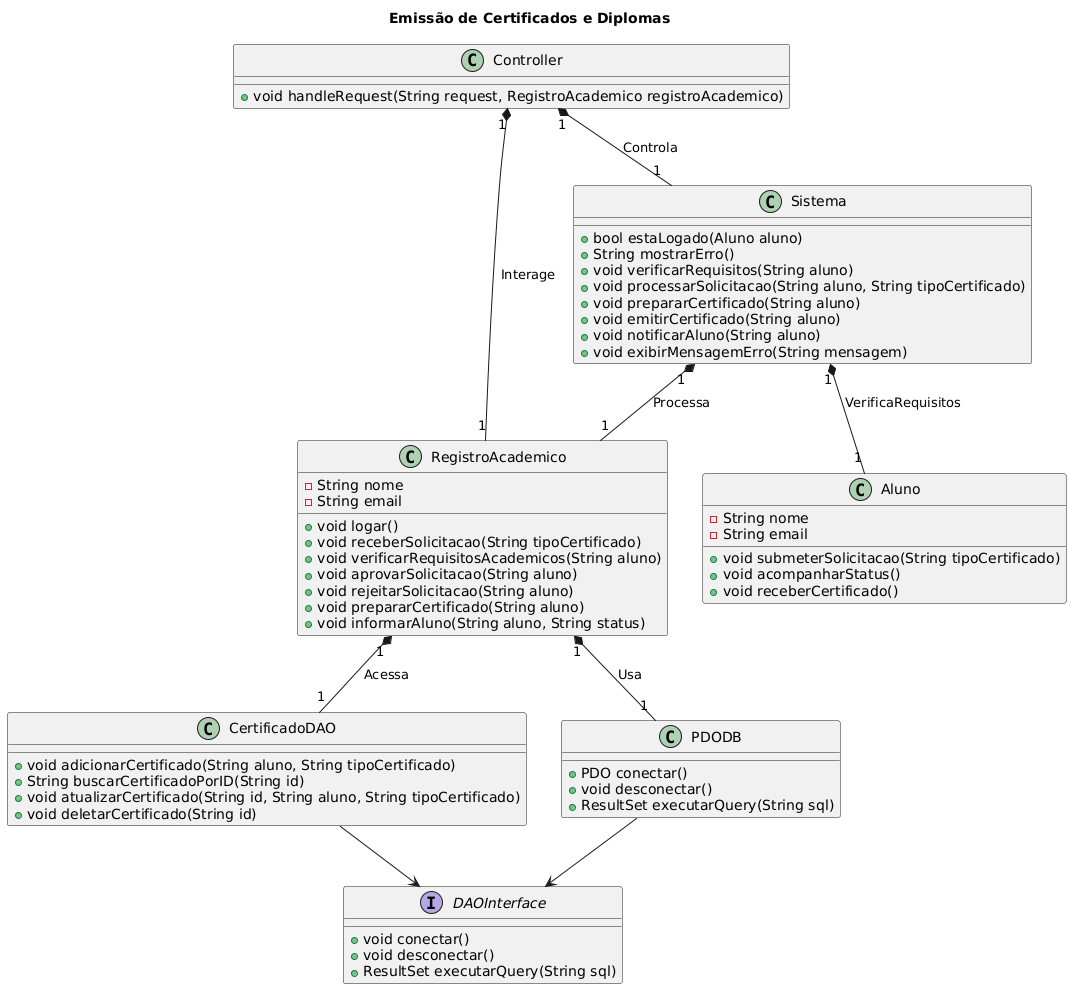

The diagram above was rendered by PlantUML. Its source (embedded in the PNG):
@startuml
title Emissão de Certificados e Diplomas
class RegistroAcademico {
  -String nome
  -String email
  +void logar()
  +void receberSolicitacao(String tipoCertificado)
  +void verificarRequisitosAcademicos(String aluno)
  +void aprovarSolicitacao(String aluno)
  +void rejeitarSolicitacao(String aluno)
  +void prepararCertificado(String aluno)
  +void informarAluno(String aluno, String status)
}

class Sistema {
  +bool estaLogado(Aluno aluno)
  +String mostrarErro()
  +void verificarRequisitos(String aluno)
  +void processarSolicitacao(String aluno, String tipoCertificado)
  +void prepararCertificado(String aluno)
  +void emitirCertificado(String aluno)
  +void notificarAluno(String aluno)
  +void exibirMensagemErro(String mensagem)
}

class Aluno {
  -String nome
  -String email
  +void submeterSolicitacao(String tipoCertificado)
  +void acompanharStatus()
  +void receberCertificado()
}

interface DAOInterface {
  +void conectar()
  +void desconectar()
  +ResultSet executarQuery(String sql)
}

class CertificadoDAO {
  +void adicionarCertificado(String aluno, String tipoCertificado)
  +String buscarCertificadoPorID(String id)
  +void atualizarCertificado(String id, String aluno, String tipoCertificado)
  +void deletarCertificado(String id)
}

class PDODB {
  +PDO conectar()
  +void desconectar()
  +ResultSet executarQuery(String sql)
}

class Controller {
  +void handleRequest(String request, RegistroAcademico registroAcademico)
}

CertificadoDAO --> DAOInterface
PDODB --> DAOInterface

RegistroAcademico "1" *-- "1" CertificadoDAO : "Acessa"
RegistroAcademico "1" *-- "1" PDODB : "Usa"
Controller "1" *-- "1" RegistroAcademico : "Interage"
Controller "1" *-- "1" Sistema : "Controla"
Sistema "1" *-- "1" RegistroAcademico : "Processa"
Sistema "1" *-- "1" Aluno : "VerificaRequisitos"
@enduml